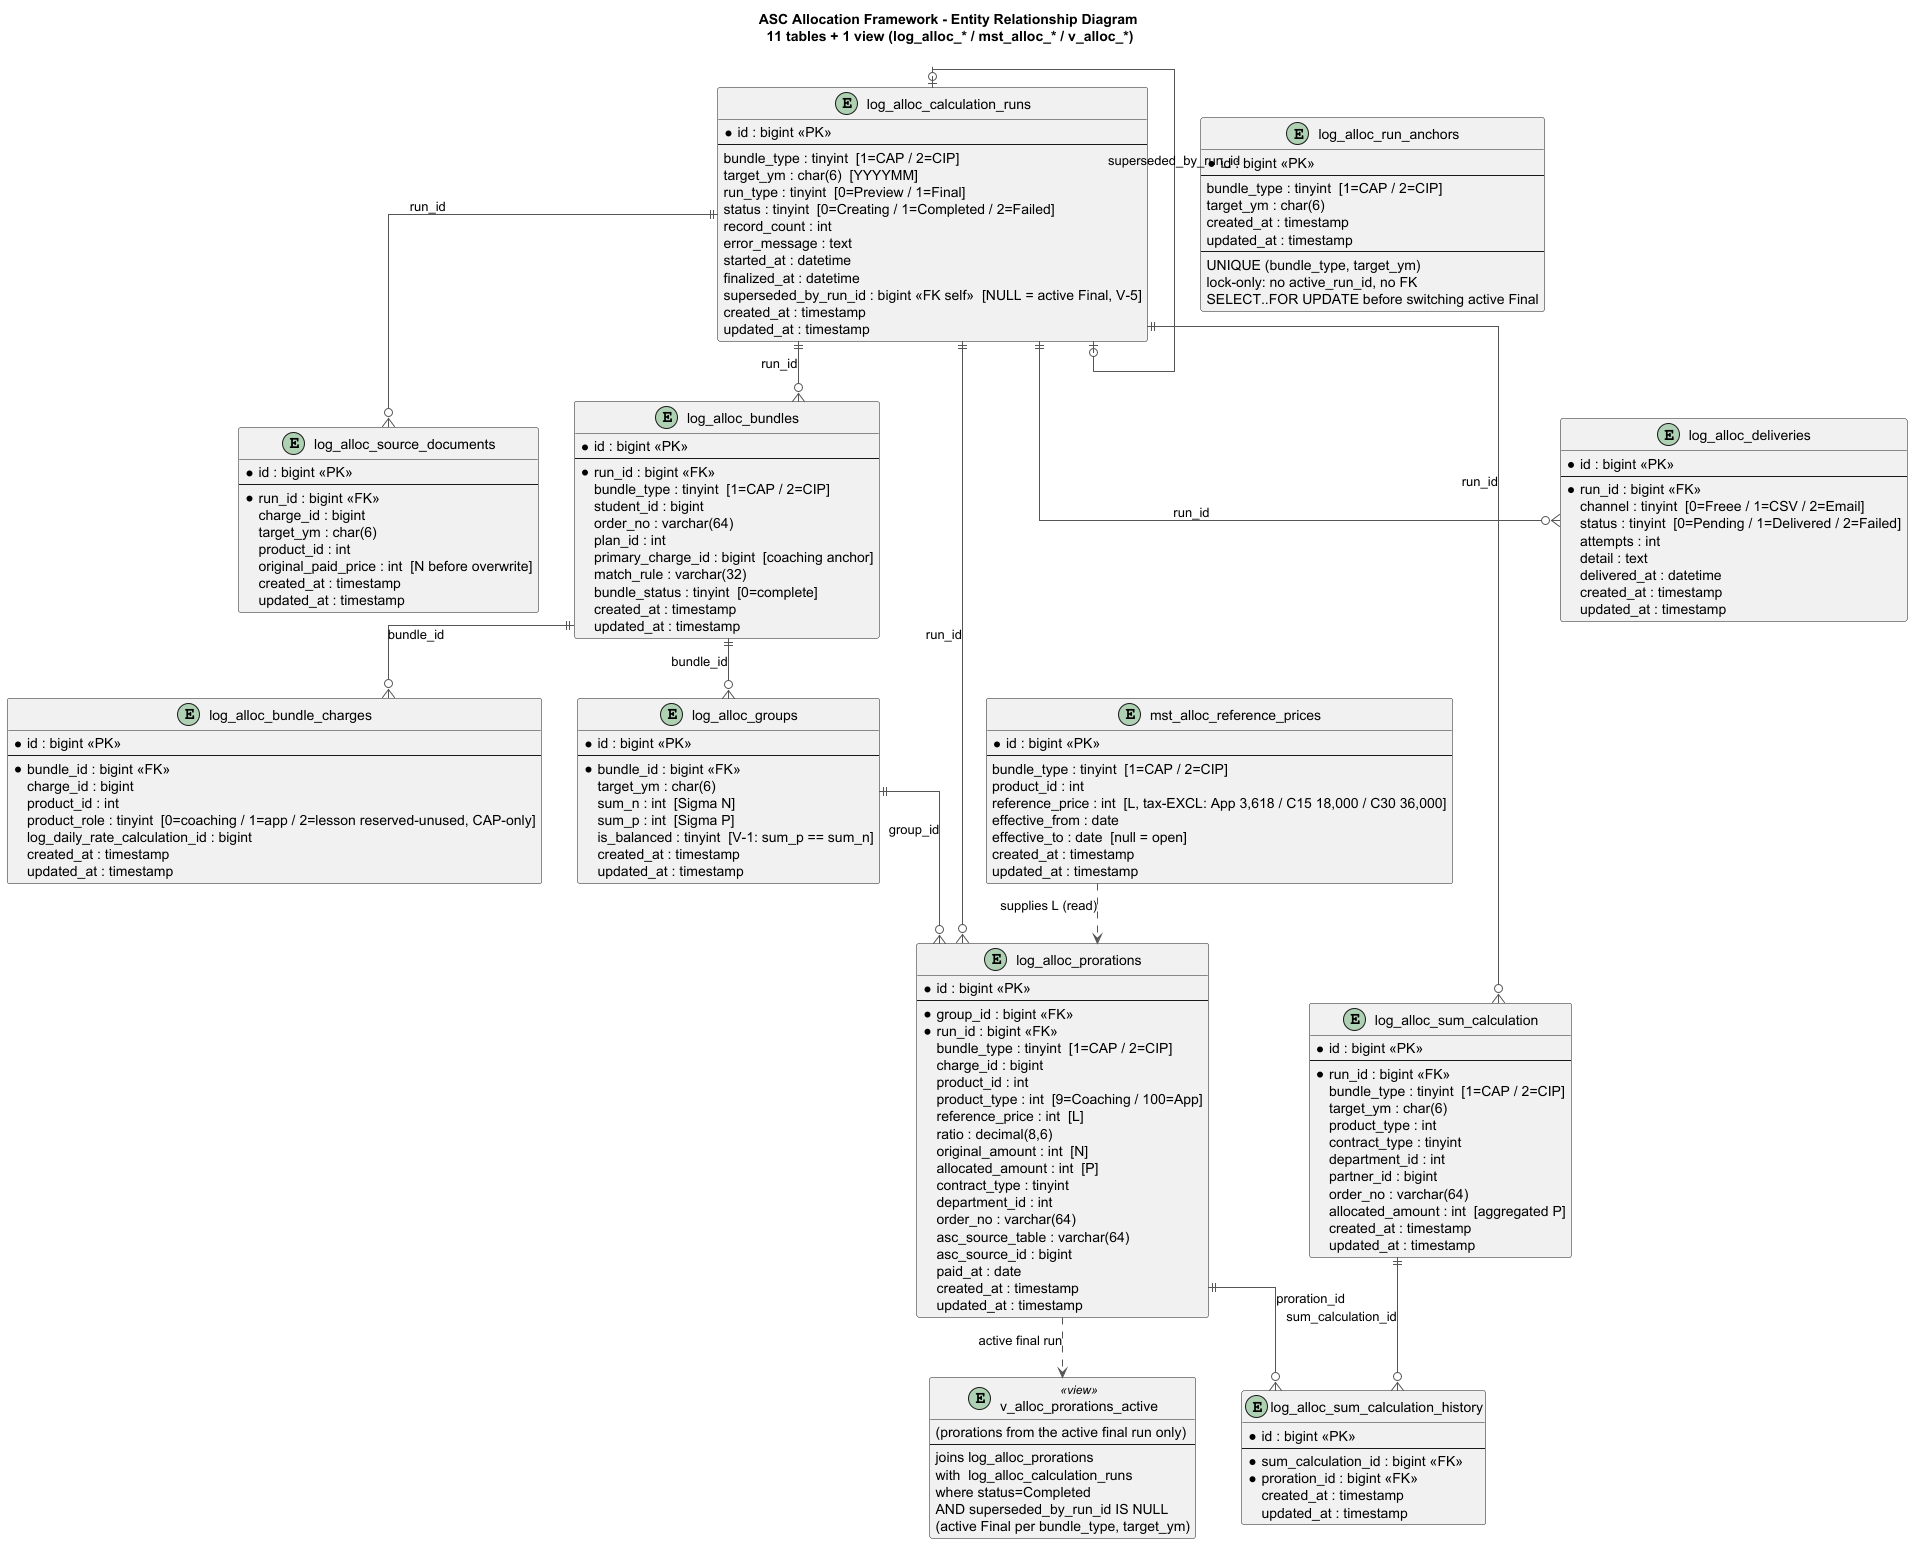

The diagram above was rendered by PlantUML. Its source (embedded in the PNG):
@startuml erd_asc_alloc_schema
title ASC Allocation Framework - Entity Relationship Diagram \n11 tables + 1 view (log_alloc_* / mst_alloc_* / v_alloc_*)

skinparam linetype ortho
skinparam entity {
    BackgroundColor #FAFAFA
    BorderColor #333333
    FontSize 12
}
skinparam arrow {
    Color #555555
}

' ─────────────────────────────────────────
' RUN LIFECYCLE
' ─────────────────────────────────────────

entity "log_alloc_calculation_runs" as runs {
    * id : bigint <<PK>>
    --
    bundle_type : tinyint  [1=CAP / 2=CIP]
    target_ym : char(6)  [YYYYMM]
    run_type : tinyint  [0=Preview / 1=Final]
    status : tinyint  [0=Creating / 1=Completed / 2=Failed]
    record_count : int
    error_message : text
    started_at : datetime
    finalized_at : datetime
    superseded_by_run_id : bigint <<FK self>>  [NULL = active Final, V-5]
    created_at : timestamp
    updated_at : timestamp
}

' ─────────────────────────────────────────
' AUDIT SNAPSHOT
' ─────────────────────────────────────────

entity "log_alloc_source_documents" as source_docs {
    * id : bigint <<PK>>
    --
    * run_id : bigint <<FK>>
    charge_id : bigint
    target_ym : char(6)
    product_id : int
    original_paid_price : int  [N before overwrite]
    created_at : timestamp
    updated_at : timestamp
}

' ─────────────────────────────────────────
' BUNDLE STRUCTURE
' ─────────────────────────────────────────

entity "log_alloc_bundles" as bundles {
    * id : bigint <<PK>>
    --
    * run_id : bigint <<FK>>
    bundle_type : tinyint  [1=CAP / 2=CIP]
    student_id : bigint
    order_no : varchar(64)
    plan_id : int
    primary_charge_id : bigint  [coaching anchor]
    match_rule : varchar(32)
    bundle_status : tinyint  [0=complete]
    created_at : timestamp
    updated_at : timestamp
}

entity "log_alloc_bundle_charges" as bundle_charges {
    * id : bigint <<PK>>
    --
    * bundle_id : bigint <<FK>>
    charge_id : bigint
    product_id : int
    product_role : tinyint  [0=coaching / 1=app / 2=lesson reserved-unused, CAP-only]
    log_daily_rate_calculation_id : bigint
    created_at : timestamp
    updated_at : timestamp
}

entity "log_alloc_groups" as groups {
    * id : bigint <<PK>>
    --
    * bundle_id : bigint <<FK>>
    target_ym : char(6)
    sum_n : int  [Sigma N]
    sum_p : int  [Sigma P]
    is_balanced : tinyint  [V-1: sum_p == sum_n]
    created_at : timestamp
    updated_at : timestamp
}

' ─────────────────────────────────────────
' CORE RESULT
' ─────────────────────────────────────────

entity "log_alloc_prorations" as prorations {
    * id : bigint <<PK>>
    --
    * group_id : bigint <<FK>>
    * run_id : bigint <<FK>>
    bundle_type : tinyint  [1=CAP / 2=CIP]
    charge_id : bigint
    product_id : int
    product_type : int  [9=Coaching / 100=App]
    reference_price : int  [L]
    ratio : decimal(8,6)
    original_amount : int  [N]
    allocated_amount : int  [P]
    contract_type : tinyint
    department_id : int
    order_no : varchar(64)
    asc_source_table : varchar(64)
    asc_source_id : bigint
    paid_at : date
    created_at : timestamp
    updated_at : timestamp
}

' ─────────────────────────────────────────
' MASTER DATA
' ─────────────────────────────────────────

entity "mst_alloc_reference_prices" as ref_prices {
    * id : bigint <<PK>>
    --
    bundle_type : tinyint  [1=CAP / 2=CIP]
    product_id : int
    reference_price : int  [L, tax-EXCL: App 3,618 / C15 18,000 / C30 36,000]
    effective_from : date
    effective_to : date  [null = open]
    created_at : timestamp
    updated_at : timestamp
}

' ─────────────────────────────────────────
' FREEE AGGREGATION
' ─────────────────────────────────────────

entity "log_alloc_sum_calculation" as sum_calc {
    * id : bigint <<PK>>
    --
    * run_id : bigint <<FK>>
    bundle_type : tinyint  [1=CAP / 2=CIP]
    target_ym : char(6)
    product_type : int
    contract_type : tinyint
    department_id : int
    partner_id : bigint
    order_no : varchar(64)
    allocated_amount : int  [aggregated P]
    created_at : timestamp
    updated_at : timestamp
}

entity "log_alloc_sum_calculation_history" as sum_history {
    * id : bigint <<PK>>
    --
    * sum_calculation_id : bigint <<FK>>
    * proration_id : bigint <<FK>>
    created_at : timestamp
    updated_at : timestamp
}

' ─────────────────────────────────────────
' DELIVERY TRACKING
' ─────────────────────────────────────────

entity "log_alloc_deliveries" as deliveries {
    * id : bigint <<PK>>
    --
    * run_id : bigint <<FK>>
    channel : tinyint  [0=Freee / 1=CSV / 2=Email]
    status : tinyint  [0=Pending / 1=Delivered / 2=Failed]
    attempts : int
    detail : text
    delivered_at : datetime
    created_at : timestamp
    updated_at : timestamp
}

' ─────────────────────────────────────────
' V-5 LOCK-ONLY ANCHOR (REF-CAP-11 B)
' ─────────────────────────────────────────

entity "log_alloc_run_anchors" as run_anchors {
    * id : bigint <<PK>>
    --
    bundle_type : tinyint  [1=CAP / 2=CIP]
    target_ym : char(6)
    created_at : timestamp
    updated_at : timestamp
    --
    UNIQUE (bundle_type, target_ym)
    lock-only: no active_run_id, no FK
    SELECT..FOR UPDATE before switching active Final
}

' ─────────────────────────────────────────
' VIEW
' ─────────────────────────────────────────

entity "v_alloc_prorations_active" as v_active <<view>> {
    (prorations from the active final run only)
    --
    joins log_alloc_prorations
    with  log_alloc_calculation_runs
    where status=Completed
      AND superseded_by_run_id IS NULL
      (active Final per bundle_type, target_ym)
}

' ─────────────────────────────────────────
' RELATIONSHIPS
' ─────────────────────────────────────────

' self-reference: a superseded Final points at its successor (V-5; NULL = active)
runs        |o--o| runs           : "superseded_by_run_id"

' run_anchors is standalone lock-only (no FK) — serializes Final finalizers

' runs is the root of each execution
runs        ||--o{ source_docs    : "run_id"
runs        ||--o{ bundles        : "run_id"
runs        ||--o{ prorations     : "run_id"
runs        ||--o{ sum_calc       : "run_id"
runs        ||--o{ deliveries     : "run_id"

' bundle structure
bundles     ||--o{ bundle_charges : "bundle_id"
bundles     ||--o{ groups         : "bundle_id"
groups      ||--o{ prorations     : "group_id"

' freee aggregation trace
sum_calc    ||--o{ sum_history    : "sum_calculation_id"
prorations  ||--o{ sum_history    : "proration_id"

' master data is read by the engine (no physical FK)
ref_prices  ..>   prorations      : "supplies L (read)"

' view over prorations + runs
prorations  ..>   v_active        : "active final run"

@enduml